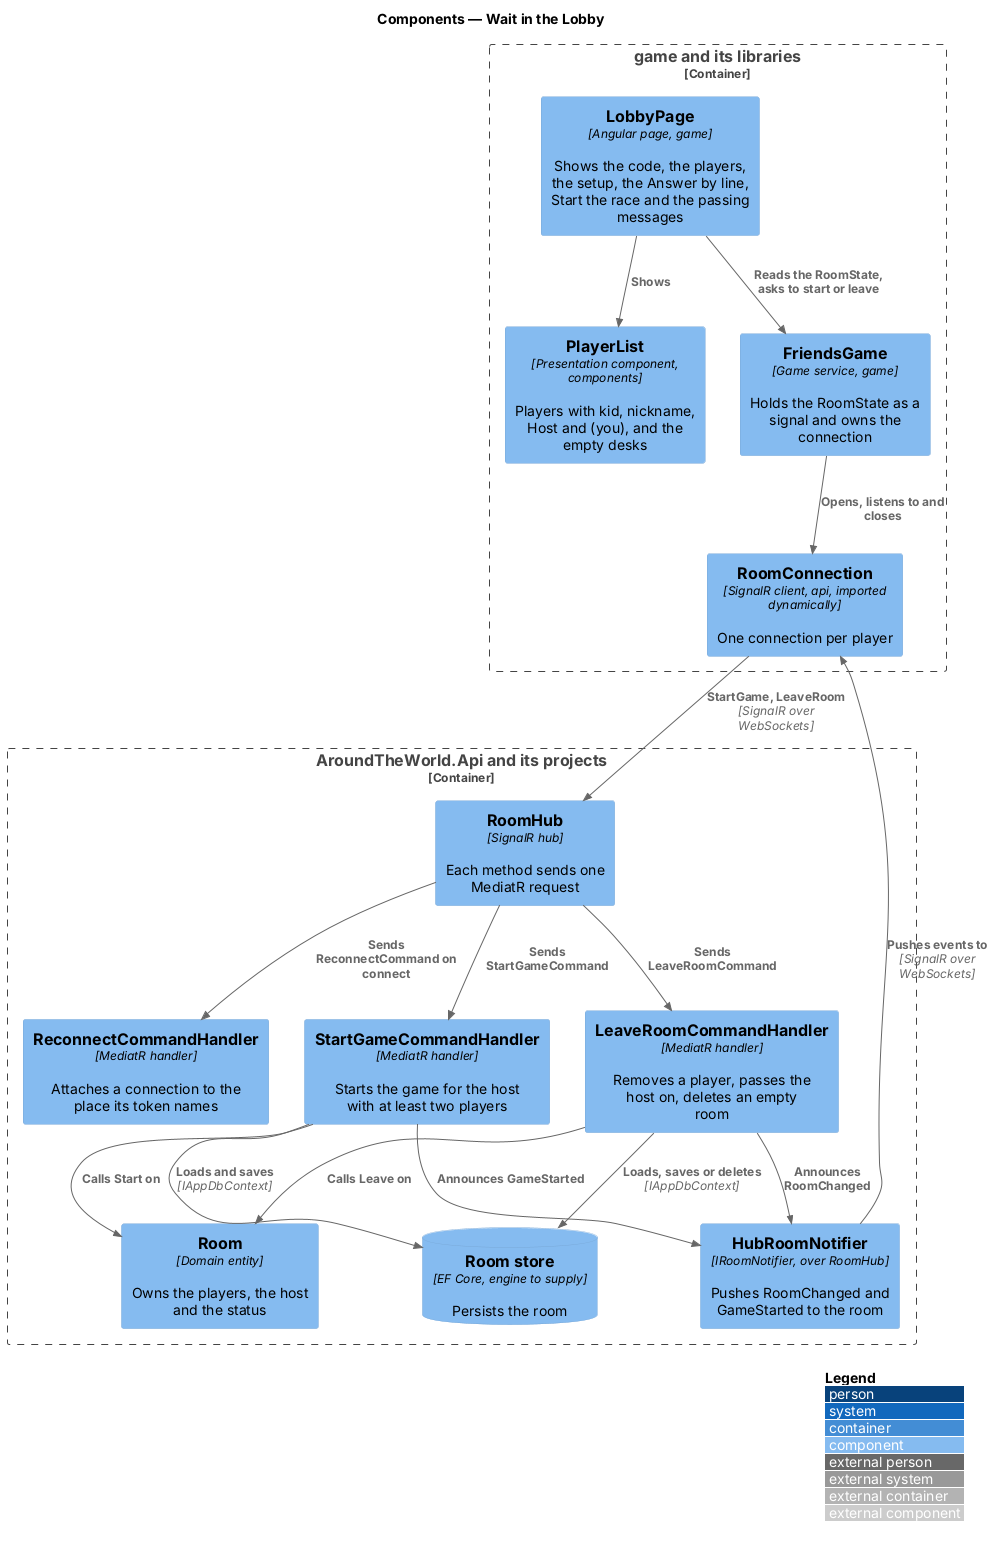

The diagram above was rendered by PlantUML. Its source (embedded in the PNG):
@startuml
!include <C4/C4_Component>
LAYOUT_WITH_LEGEND()
title Components — Wait in the Lobby

Container_Boundary(game, "game and its libraries") {
  Component(page, "LobbyPage", "Angular page, game", "Shows the code, the players, the setup, the Answer by line, Start the race and the passing messages")
  Component(list, "PlayerList", "Presentation component, components", "Players with kid, nickname, Host and (you), and the empty desks")
  Component(session, "FriendsGame", "Game service, game", "Holds the RoomState as a signal and owns the connection")
  Component(conn, "RoomConnection", "SignalR client, api, imported dynamically", "One connection per player")
}
Container_Boundary(api, "AroundTheWorld.Api and its projects") {
  Component(hub, "RoomHub", "SignalR hub", "Each method sends one MediatR request")
  Component(start, "StartGameCommandHandler", "MediatR handler", "Starts the game for the host with at least two players")
  Component(leave, "LeaveRoomCommandHandler", "MediatR handler", "Removes a player, passes the host on, deletes an empty room")
  Component(reconnect, "ReconnectCommandHandler", "MediatR handler", "Attaches a connection to the place its token names")
  Component(room, "Room", "Domain entity", "Owns the players, the host and the status")
  Component(notifier, "HubRoomNotifier", "IRoomNotifier, over RoomHub", "Pushes RoomChanged and GameStarted to the room")
  ComponentDb(store, "Room store", "EF Core, engine to supply", "Persists the room")
}
Rel(page, list, "Shows")
Rel(page, session, "Reads the RoomState, asks to start or leave")
Rel(session, conn, "Opens, listens to and closes")
Rel(conn, hub, "StartGame, LeaveRoom", "SignalR over WebSockets")
Rel(hub, reconnect, "Sends ReconnectCommand on connect")
Rel(hub, start, "Sends StartGameCommand")
Rel(hub, leave, "Sends LeaveRoomCommand")
Rel(start, room, "Calls Start on")
Rel(leave, room, "Calls Leave on")
Rel(start, store, "Loads and saves", "IAppDbContext")
Rel(leave, store, "Loads, saves or deletes", "IAppDbContext")
Rel(start, notifier, "Announces GameStarted")
Rel(leave, notifier, "Announces RoomChanged")
Rel(notifier, conn, "Pushes events to", "SignalR over WebSockets")
@enduml